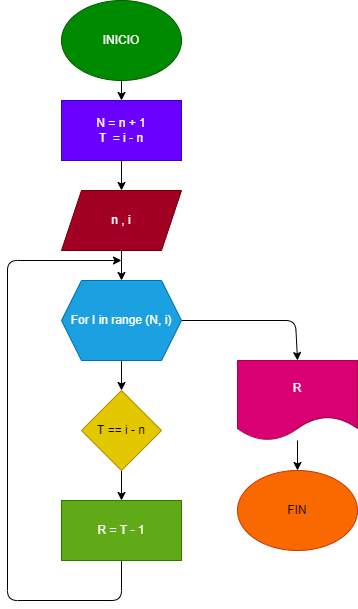

The diagram above was exported from draw.io. Its source (the exported page's mxGraphModel, read from the mxfile embedded in the PNG):
<mxGraphModel dx="734" dy="575" grid="1" gridSize="10" guides="1" tooltips="1" connect="1" arrows="1" fold="1" page="1" pageScale="1" pageWidth="827" pageHeight="1169" math="0" shadow="0">
  <root>
    <mxCell id="0" />
    <mxCell id="1" parent="0" />
    <mxCell id="5" value="" style="edgeStyle=none;html=1;" parent="1" source="2" target="4" edge="1">
      <mxGeometry relative="1" as="geometry" />
    </mxCell>
    <mxCell id="2" value="INICIO" style="ellipse;whiteSpace=wrap;html=1;fillColor=#008a00;fontColor=#ffffff;strokeColor=#005700;" parent="1" vertex="1">
      <mxGeometry x="294" y="30" width="120" height="80" as="geometry" />
    </mxCell>
    <mxCell id="9" value="" style="edgeStyle=none;html=1;" parent="1" source="3" target="7" edge="1">
      <mxGeometry relative="1" as="geometry" />
    </mxCell>
    <mxCell id="3" value="n , i" style="shape=parallelogram;perimeter=parallelogramPerimeter;whiteSpace=wrap;html=1;fixedSize=1;fillColor=#a20025;fontColor=#ffffff;strokeColor=#6F0000;" parent="1" vertex="1">
      <mxGeometry x="294" y="220" width="120" height="60" as="geometry" />
    </mxCell>
    <mxCell id="6" value="" style="edgeStyle=none;html=1;" parent="1" source="4" target="3" edge="1">
      <mxGeometry relative="1" as="geometry" />
    </mxCell>
    <mxCell id="4" value="N = n + 1&lt;br&gt;T&amp;nbsp; = i - n" style="rounded=0;whiteSpace=wrap;html=1;fillColor=#6a00ff;fontColor=#ffffff;strokeColor=#3700CC;" parent="1" vertex="1">
      <mxGeometry x="294" y="130" width="120" height="60" as="geometry" />
    </mxCell>
    <mxCell id="10" value="" style="edgeStyle=none;html=1;" parent="1" source="7" target="8" edge="1">
      <mxGeometry relative="1" as="geometry" />
    </mxCell>
    <mxCell id="15" style="edgeStyle=none;html=1;exitX=1;exitY=0.5;exitDx=0;exitDy=0;entryX=0.5;entryY=0;entryDx=0;entryDy=0;" parent="1" source="7" target="14" edge="1">
      <mxGeometry relative="1" as="geometry">
        <Array as="points">
          <mxPoint x="528" y="350" />
        </Array>
      </mxGeometry>
    </mxCell>
    <mxCell id="7" value="For I in range (N, i)" style="shape=hexagon;perimeter=hexagonPerimeter2;whiteSpace=wrap;html=1;fixedSize=1;fillColor=#1ba1e2;fontColor=#ffffff;strokeColor=#006EAF;" parent="1" vertex="1">
      <mxGeometry x="294" y="310" width="120" height="80" as="geometry" />
    </mxCell>
    <mxCell id="12" value="" style="edgeStyle=none;html=1;" parent="1" source="8" target="11" edge="1">
      <mxGeometry relative="1" as="geometry" />
    </mxCell>
    <mxCell id="8" value="T == i - n" style="rhombus;whiteSpace=wrap;html=1;fillColor=#e3c800;fontColor=#000000;strokeColor=#B09500;" parent="1" vertex="1">
      <mxGeometry x="314" y="420" width="80" height="80" as="geometry" />
    </mxCell>
    <mxCell id="13" style="edgeStyle=none;html=1;" parent="1" source="11" edge="1">
      <mxGeometry relative="1" as="geometry">
        <mxPoint x="354" y="290" as="targetPoint" />
        <Array as="points">
          <mxPoint x="354" y="630" />
          <mxPoint x="240" y="630" />
          <mxPoint x="240" y="290" />
        </Array>
      </mxGeometry>
    </mxCell>
    <mxCell id="11" value="R = T - 1" style="rounded=0;whiteSpace=wrap;html=1;fillColor=#60a917;strokeColor=#2D7600;fontColor=#ffffff;" parent="1" vertex="1">
      <mxGeometry x="294" y="530" width="120" height="60" as="geometry" />
    </mxCell>
    <mxCell id="17" value="" style="edgeStyle=none;html=1;" parent="1" source="14" target="16" edge="1">
      <mxGeometry relative="1" as="geometry" />
    </mxCell>
    <mxCell id="14" value="R" style="shape=document;whiteSpace=wrap;html=1;boundedLbl=1;fillColor=#d80073;fontColor=#ffffff;strokeColor=#A50040;" parent="1" vertex="1">
      <mxGeometry x="470" y="390" width="120" height="80" as="geometry" />
    </mxCell>
    <mxCell id="16" value="FIN" style="ellipse;whiteSpace=wrap;html=1;fillColor=#fa6800;fontColor=#000000;strokeColor=#C73500;" parent="1" vertex="1">
      <mxGeometry x="470" y="500" width="120" height="80" as="geometry" />
    </mxCell>
  </root>
</mxGraphModel>